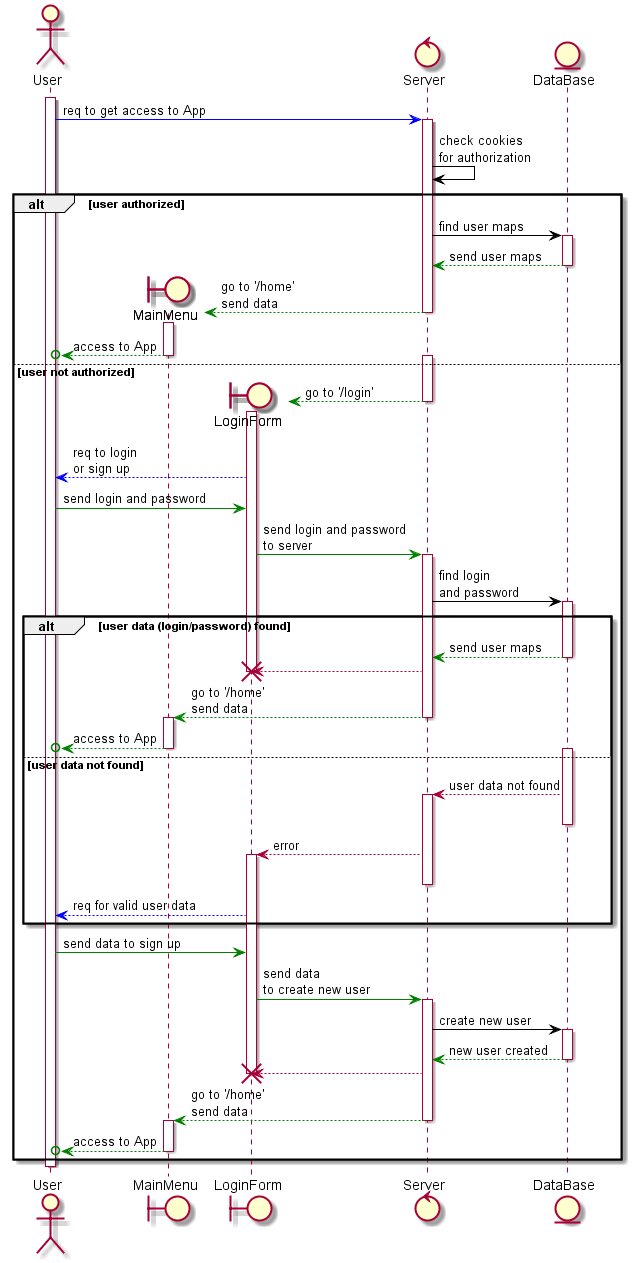

The diagram above was rendered by PlantUML. Its source (embedded in the PNG):
@startuml LoginForm
actor User 
control Server
entity DataBase

activate User

User -[#blue]> Server ++ : req to get access to App
Server -[#black]> Server: check cookies \nfor authorization

alt user authorized
    Server -[#black]> DataBase ++ : find user maps
    DataBase --[#green]> Server -- : send user maps

    create boundary MainMenu
    participant User order 1
    participant MainMenu order 2
    participant Server order 3
    participant DataBaseorder 4

    Server --[#green]> MainMenu -- : go to '/home' \nsend data
    activate MainMenu
    MainMenu --[#green]>o User -- : access to App

else user not authorized

    create boundary LoginForm
    participant User order 1
    participant MainMenu order 2
    participant LoginForm order 3
    participant Server order 4
    participant DataBaseorder 5

    activate Server
    Server --[#green]> LoginForm ++ : go to '/login'
    deactivate Server
    LoginForm --[#blue]> User : req to login \nor sign up 
    User -[#green]> LoginForm : send login and password
    LoginForm -[#green]> Server ++ : send login and password \nto server
    Server -[#black]> DataBase ++ : find login \nand password

    alt user data (login/password) found
        DataBase --[#green]> Server -- : send user maps
        Server --> LoginForm !!
        Server --[#green]> MainMenu -- : go to '/home' \nsend data
        activate MainMenu
        MainMenu --[#green]>o User -- : access to App
    else user data not found
        activate DataBase
        DataBase --> Server ++ : user data not found
        deactivate DataBase
        Server --> LoginForm ++ : error
        deactivate Server
        LoginForm --[#blue]> User : req for valid user data
    end

    User -[#green]> LoginForm : send data to sign up
    LoginForm -[#green]> Server ++ : send data \nto create new user
    Server -[#black]> DataBase ++ : create new user
    DataBase --[#green]> Server : new user created
    deactivate DataBase
    Server --> LoginForm !!
    Server --[#green]> MainMenu -- : go to '/home' \nsend data
    activate MainMenu
    MainMenu --[#green]>o User -- : access to App

end

deactivate User
@enduml